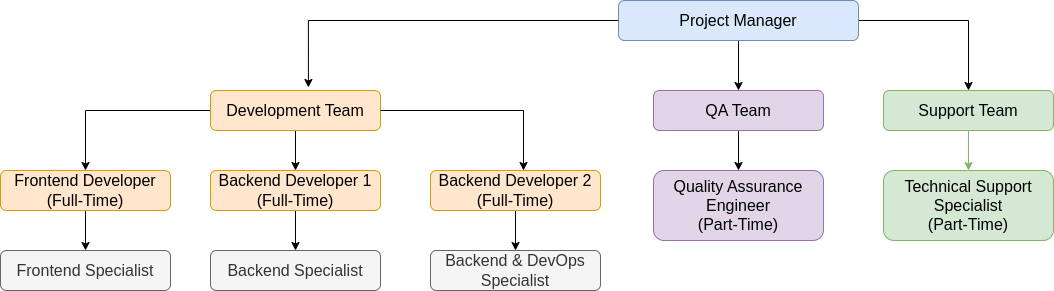

The diagram above was exported from draw.io. Its source (the exported page's mxGraphModel, read from the mxfile embedded in the PNG):
<mxGraphModel dx="2200" dy="754" grid="1" gridSize="10" guides="1" tooltips="1" connect="1" arrows="1" fold="1" page="1" pageScale="1" pageWidth="827" pageHeight="1169" math="0" shadow="0">
  <root>
    <mxCell id="0" />
    <mxCell id="1" parent="0" />
    <mxCell id="2" style="edgeStyle=orthogonalEdgeStyle;rounded=0;orthogonalLoop=1;jettySize=auto;html=1;entryX=0.5;entryY=0;entryDx=0;entryDy=0;" edge="1" source="4" target="9" parent="1">
      <mxGeometry relative="1" as="geometry" />
    </mxCell>
    <mxCell id="3" style="edgeStyle=orthogonalEdgeStyle;rounded=0;orthogonalLoop=1;jettySize=auto;html=1;entryX=0.5;entryY=0;entryDx=0;entryDy=0;" edge="1" source="4" target="24" parent="1">
      <mxGeometry relative="1" as="geometry" />
    </mxCell>
    <mxCell id="4" value="Project Manager" style="rounded=1;whiteSpace=wrap;html=1;fontSize=16;fillColor=#dae8fc;strokeColor=#6c8ebf;" vertex="1" parent="1">
      <mxGeometry x="355" y="70" width="240" height="40" as="geometry" />
    </mxCell>
    <mxCell id="5" style="edgeStyle=orthogonalEdgeStyle;rounded=0;orthogonalLoop=1;jettySize=auto;html=1;entryX=0.5;entryY=0;entryDx=0;entryDy=0;" edge="1" source="7" target="11" parent="1">
      <mxGeometry relative="1" as="geometry" />
    </mxCell>
    <mxCell id="6" style="edgeStyle=orthogonalEdgeStyle;rounded=0;orthogonalLoop=1;jettySize=auto;html=1;" edge="1" source="7" target="13" parent="1">
      <mxGeometry relative="1" as="geometry" />
    </mxCell>
    <mxCell id="7" value="Development Team" style="rounded=1;whiteSpace=wrap;html=1;fontSize=16;fillColor=#ffe6cc;strokeColor=#d79b00;" vertex="1" parent="1">
      <mxGeometry x="-53" y="160" width="170" height="40" as="geometry" />
    </mxCell>
    <mxCell id="8" style="edgeStyle=orthogonalEdgeStyle;rounded=0;orthogonalLoop=1;jettySize=auto;html=1;entryX=0.5;entryY=0;entryDx=0;entryDy=0;" edge="1" source="9" target="19" parent="1">
      <mxGeometry relative="1" as="geometry" />
    </mxCell>
    <mxCell id="9" value="QA Team" style="rounded=1;whiteSpace=wrap;html=1;fontSize=16;fillColor=#e1d5e7;strokeColor=#9673a6;" vertex="1" parent="1">
      <mxGeometry x="390" y="160" width="170" height="40" as="geometry" />
    </mxCell>
    <mxCell id="10" style="edgeStyle=orthogonalEdgeStyle;rounded=0;orthogonalLoop=1;jettySize=auto;html=1;entryX=0.5;entryY=0;entryDx=0;entryDy=0;" edge="1" source="11" target="16" parent="1">
      <mxGeometry relative="1" as="geometry" />
    </mxCell>
    <mxCell id="11" value="Frontend Developer&lt;br&gt;(Full-Time)" style="rounded=1;whiteSpace=wrap;html=1;fontSize=16;fillColor=#ffe6cc;strokeColor=#d79b00;" vertex="1" parent="1">
      <mxGeometry x="-263" y="240" width="170" height="40" as="geometry" />
    </mxCell>
    <mxCell id="12" style="edgeStyle=orthogonalEdgeStyle;rounded=0;orthogonalLoop=1;jettySize=auto;html=1;entryX=0.5;entryY=0;entryDx=0;entryDy=0;" edge="1" source="13" target="18" parent="1">
      <mxGeometry relative="1" as="geometry" />
    </mxCell>
    <mxCell id="13" value="Backend Developer 1&lt;br&gt;(Full-Time)" style="rounded=1;whiteSpace=wrap;html=1;fontSize=16;fillColor=#ffe6cc;strokeColor=#d79b00;" vertex="1" parent="1">
      <mxGeometry x="-53" y="240" width="170" height="40" as="geometry" />
    </mxCell>
    <mxCell id="14" style="edgeStyle=orthogonalEdgeStyle;rounded=0;orthogonalLoop=1;jettySize=auto;html=1;entryX=0.5;entryY=0;entryDx=0;entryDy=0;" edge="1" source="15" target="17" parent="1">
      <mxGeometry relative="1" as="geometry" />
    </mxCell>
    <mxCell id="15" value="Backend Developer 2&lt;br&gt;(Full-Time)" style="rounded=1;whiteSpace=wrap;html=1;fontSize=16;fillColor=#ffe6cc;strokeColor=#d79b00;" vertex="1" parent="1">
      <mxGeometry x="167" y="240" width="170" height="40" as="geometry" />
    </mxCell>
    <mxCell id="16" value="Frontend Specialist" style="rounded=1;whiteSpace=wrap;html=1;fontSize=16;fillColor=#f5f5f5;strokeColor=#666666;fontColor=#333333;" vertex="1" parent="1">
      <mxGeometry x="-263" y="320" width="170" height="40" as="geometry" />
    </mxCell>
    <mxCell id="17" value="Backend &amp;amp; DevOps Specialist" style="rounded=1;whiteSpace=wrap;html=1;fontSize=16;fillColor=#f5f5f5;strokeColor=#666666;fontColor=#333333;" vertex="1" parent="1">
      <mxGeometry x="167" y="320" width="170" height="40" as="geometry" />
    </mxCell>
    <mxCell id="18" value="Backend Specialist" style="rounded=1;whiteSpace=wrap;html=1;fontSize=16;fillColor=#f5f5f5;strokeColor=#666666;fontColor=#333333;" vertex="1" parent="1">
      <mxGeometry x="-53" y="320" width="170" height="40" as="geometry" />
    </mxCell>
    <mxCell id="19" value="Quality Assurance Engineer&lt;br&gt;(Part-Time)" style="rounded=1;whiteSpace=wrap;html=1;fontSize=16;fillColor=#e1d5e7;strokeColor=#9673a6;" vertex="1" parent="1">
      <mxGeometry x="390" y="240" width="170" height="70" as="geometry" />
    </mxCell>
    <mxCell id="20" value="&lt;span class=&quot;hljs-variable&quot;&gt;Technical&lt;/span&gt; &lt;span class=&quot;hljs-variable&quot;&gt;Support&lt;/span&gt; &lt;span class=&quot;hljs-variable&quot;&gt;Specialist&lt;/span&gt;&lt;div&gt;(Part-Time)&lt;/div&gt;" style="rounded=1;whiteSpace=wrap;html=1;fontSize=16;fillColor=#d5e8d4;strokeColor=#82b366;" vertex="1" parent="1">
      <mxGeometry x="620" y="240" width="170" height="70" as="geometry" />
    </mxCell>
    <mxCell id="21" style="edgeStyle=orthogonalEdgeStyle;rounded=0;orthogonalLoop=1;jettySize=auto;html=1;entryX=0.576;entryY=-0.075;entryDx=0;entryDy=0;entryPerimeter=0;" edge="1" source="4" target="7" parent="1">
      <mxGeometry relative="1" as="geometry" />
    </mxCell>
    <mxCell id="22" style="edgeStyle=orthogonalEdgeStyle;rounded=0;orthogonalLoop=1;jettySize=auto;html=1;entryX=0.547;entryY=0;entryDx=0;entryDy=0;entryPerimeter=0;" edge="1" source="7" target="15" parent="1">
      <mxGeometry relative="1" as="geometry" />
    </mxCell>
    <mxCell id="23" style="edgeStyle=orthogonalEdgeStyle;rounded=0;orthogonalLoop=1;jettySize=auto;html=1;entryX=0.5;entryY=0;entryDx=0;entryDy=0;fillColor=#d5e8d4;strokeColor=#82b366;" edge="1" source="24" target="20" parent="1">
      <mxGeometry relative="1" as="geometry" />
    </mxCell>
    <mxCell id="24" value="Support Team" style="rounded=1;whiteSpace=wrap;html=1;fontSize=16;fillColor=#d5e8d4;strokeColor=#82b366;" vertex="1" parent="1">
      <mxGeometry x="620" y="160" width="170" height="40" as="geometry" />
    </mxCell>
  </root>
</mxGraphModel>